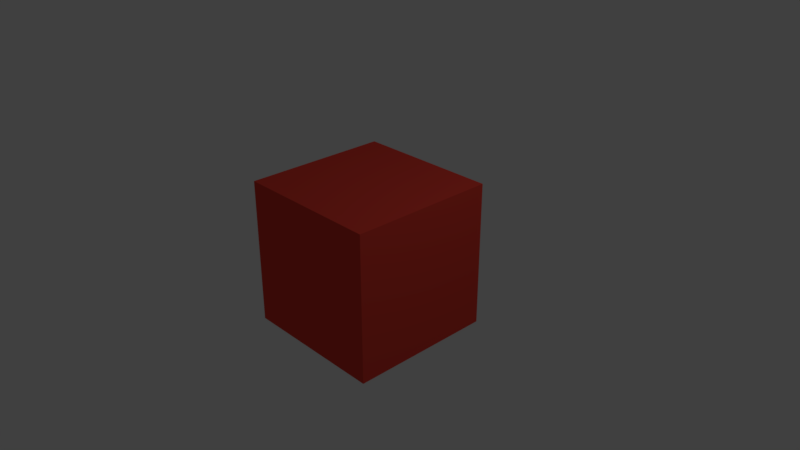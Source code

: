 # Source: 278-cycles-compositing-disabled-use-node-disabled.blend  (saved by Blender 2.78.0; exported with 4.5.12 LTS)
import bpy
from mathutils import Matrix  # noqa: F401  (used for matrix-valued properties, if any)

bpy.ops.wm.read_factory_settings(use_empty=True)
scene = bpy.context.scene
scene.name = 'Scene'

# ---- collections
col_collection_1 = bpy.data.collections.new('Collection 1'); scene.collection.children.link(col_collection_1)

# ---- materials (node trees are filled in below, after node groups)
mat_material = bpy.data.materials.new('Material')
mat_material.alpha_threshold = 0.0
mat_material.diffuse_color = (0.8, 0.06105, 0.04247, 1.0)
mat_material.roughness = 0.5
mat_material.line_color = (0.0, 0.0, 0.0, 1.0)

# ---- material node trees

# ---- world
world_world = bpy.data.worlds.new('World'); scene.world = world_world
world_world.color = (0.05088, 0.05088, 0.05088)
world_world.use_sun_shadow = False
world_world.sun_shadow_jitter_overblur = 0.0
world_world.cycles.sampling_method = 'MANUAL'

# ---- cameras
cam_camera = bpy.data.cameras.new('Camera')
cam_camera.clip_end = 100.0
cam_camera.lens = 35.0
cam_camera.sensor_width = 32.0
cam_camera.sensor_height = 18.0
cam_camera.ortho_scale = 7.314
cam_camera.dof.focus_distance = 0.0

# ---- lights
light_lamp = bpy.data.lights.new('Lamp', 'POINT')
light_lamp.transmission_factor = 0.0
light_lamp.cutoff_distance = 30.0
light_lamp.energy = 100.0
light_lamp.shadow_buffer_clip_start = 1.001
light_lamp.shadow_soft_size = 0.1
light_lamp.shadow_maximum_resolution = 0.006
light_lamp.use_absolute_resolution = True

# ---- meshes
me_cube = bpy.data.meshes.new('Cube')
me_cube.from_pydata([(1.0, 1.0, -1.0), (1.0, -1.0, -1.0), (-1.0, -1.0, -1.0), (-1.0, 1.0, -1.0), (1.0, 1.0, 1.0), (1.0, -1.0, 1.0), (-1.0, -1.0, 1.0), (-1.0, 1.0, 1.0)], [], [(0, 1, 2, 3), (4, 7, 6, 5), (0, 4, 5, 1), (1, 5, 6, 2), (2, 6, 7, 3), (4, 0, 3, 7)])
me_cube.materials.append(mat_material)
me_cube.use_remesh_preserve_volume = False
me_cube.use_remesh_preserve_attributes = False
me_cube.use_mirror_vertex_groups = False
me_cube.update()

# ---- objects
ob_cube = bpy.data.objects.new('Cube', me_cube)
ob_lamp = bpy.data.objects.new('Lamp', light_lamp)
ob_camera = bpy.data.objects.new('Camera', cam_camera)

# ---- transforms, parenting, visibility, modifiers, constraints
ob_cube.location = (0.0, 0.0, 0.0)
ob_cube.lock_rotations_4d = False
ob_cube.empty_display_type = 'ARROWS'
ob_cube.lineart.crease_threshold = 0.0
ob_lamp.location = (4.076, 1.005, 5.904)
ob_lamp.rotation_euler = (0.6503, 0.05522, 1.866)
ob_lamp.lock_rotations_4d = False
ob_lamp.empty_display_type = 'ARROWS'
ob_lamp.color = (0.0, 0.0, 0.0, 0.0)
ob_lamp.lineart.crease_threshold = 0.0
ob_camera.location = (7.481, -6.508, 5.344)
ob_camera.rotation_euler = (1.109, 0.0, 0.8149)
ob_camera.lock_rotations_4d = False
ob_camera.empty_display_type = 'ARROWS'
ob_camera.color = (0.0, 0.0, 0.0, 0.0)
ob_camera.display_type = 'WIRE'
ob_camera.lineart.crease_threshold = 0.0

# ---- collection membership
col_collection_1.objects.link(ob_cube)
col_collection_1.objects.link(ob_lamp)
col_collection_1.objects.link(ob_camera)

# ---- scene / render settings (as saved in the file)
scene.camera = ob_camera
scene.frame_start = 1; scene.frame_end = 250; scene.frame_set(1)
scene.render.engine = 'CYCLES'
scene.render.resolution_percentage = 50
scene.render.dither_intensity = 0.0
scene.render.use_compositing = False
scene.cycles.use_denoising = False
scene.cycles.samples = 128
scene.cycles.sampling_pattern = 'TABULATED_SOBOL'
scene.cycles.light_sampling_threshold = 0.0
scene.cycles.use_adaptive_sampling = False
scene.cycles.use_light_tree = False
scene.cycles.blur_glossy = 0.0
scene.cycles.sample_clamp_indirect = 0.0
scene.view_settings.view_transform = 'Standard'
bpy.context.view_layer.update()
